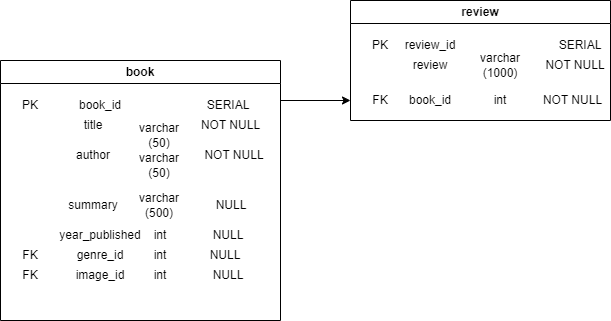

The diagram above was exported from draw.io. Its source (the exported page's mxGraphModel, read from the mxfile embedded in the PNG):
<mxGraphModel dx="1050" dy="522" grid="1" gridSize="10" guides="1" tooltips="1" connect="1" arrows="1" fold="1" page="1" pageScale="1" pageWidth="850" pageHeight="1100" math="0" shadow="0">
  <root>
    <mxCell id="0" />
    <mxCell id="1" parent="0" />
    <mxCell id="fwQHwJ4FEYGZr4-3Rpnh-5" value="" style="group" vertex="1" connectable="0" parent="1">
      <mxGeometry x="220" y="90" width="280" height="260" as="geometry" />
    </mxCell>
    <mxCell id="koVJvfFal3RntIzGQks3-9" value="book" style="swimlane;whiteSpace=wrap;html=1;" parent="fwQHwJ4FEYGZr4-3Rpnh-5" vertex="1">
      <mxGeometry width="280" height="260" as="geometry" />
    </mxCell>
    <mxCell id="koVJvfFal3RntIzGQks3-10" value="book_id" style="text;html=1;align=center;verticalAlign=middle;whiteSpace=wrap;rounded=0;" parent="koVJvfFal3RntIzGQks3-9" vertex="1">
      <mxGeometry x="70" y="30" width="60" height="30" as="geometry" />
    </mxCell>
    <mxCell id="koVJvfFal3RntIzGQks3-19" value="PK" style="text;html=1;align=center;verticalAlign=middle;whiteSpace=wrap;rounded=0;" parent="koVJvfFal3RntIzGQks3-9" vertex="1">
      <mxGeometry y="30" width="60" height="30" as="geometry" />
    </mxCell>
    <mxCell id="koVJvfFal3RntIzGQks3-20" value="FK" style="text;html=1;align=center;verticalAlign=middle;whiteSpace=wrap;rounded=0;" parent="koVJvfFal3RntIzGQks3-9" vertex="1">
      <mxGeometry y="200" width="60" height="30" as="geometry" />
    </mxCell>
    <mxCell id="koVJvfFal3RntIzGQks3-25" value="SERIAL" style="text;html=1;align=center;verticalAlign=middle;whiteSpace=wrap;rounded=0;" parent="koVJvfFal3RntIzGQks3-9" vertex="1">
      <mxGeometry x="197.5" y="30" width="60" height="30" as="geometry" />
    </mxCell>
    <mxCell id="koVJvfFal3RntIzGQks3-36" value="NOT NULL" style="text;html=1;align=center;verticalAlign=middle;whiteSpace=wrap;rounded=0;" parent="koVJvfFal3RntIzGQks3-9" vertex="1">
      <mxGeometry x="197.5" y="50" width="65" height="30" as="geometry" />
    </mxCell>
    <mxCell id="koVJvfFal3RntIzGQks3-44" value="FK" style="text;html=1;align=center;verticalAlign=middle;whiteSpace=wrap;rounded=0;" parent="koVJvfFal3RntIzGQks3-9" vertex="1">
      <mxGeometry y="180" width="60" height="30" as="geometry" />
    </mxCell>
    <mxCell id="koVJvfFal3RntIzGQks3-49" value="" style="group" parent="koVJvfFal3RntIzGQks3-9" vertex="1" connectable="0">
      <mxGeometry x="70" y="160" width="195" height="70" as="geometry" />
    </mxCell>
    <mxCell id="koVJvfFal3RntIzGQks3-17" value="image_id" style="text;html=1;align=center;verticalAlign=middle;whiteSpace=wrap;rounded=0;" parent="koVJvfFal3RntIzGQks3-49" vertex="1">
      <mxGeometry y="40" width="60" height="30" as="geometry" />
    </mxCell>
    <mxCell id="koVJvfFal3RntIzGQks3-13" value="genre_id" style="text;html=1;align=center;verticalAlign=middle;whiteSpace=wrap;rounded=0;" parent="koVJvfFal3RntIzGQks3-49" vertex="1">
      <mxGeometry y="20" width="60" height="30" as="geometry" />
    </mxCell>
    <mxCell id="koVJvfFal3RntIzGQks3-27" value="int" style="text;html=1;align=center;verticalAlign=middle;whiteSpace=wrap;rounded=0;" parent="koVJvfFal3RntIzGQks3-49" vertex="1">
      <mxGeometry x="60" y="20" width="60" height="30" as="geometry" />
    </mxCell>
    <mxCell id="koVJvfFal3RntIzGQks3-32" value="int" style="text;html=1;align=center;verticalAlign=middle;whiteSpace=wrap;rounded=0;" parent="koVJvfFal3RntIzGQks3-49" vertex="1">
      <mxGeometry x="60" y="40" width="60" height="30" as="geometry" />
    </mxCell>
    <mxCell id="koVJvfFal3RntIzGQks3-40" value="NULL" style="text;html=1;align=center;verticalAlign=middle;whiteSpace=wrap;rounded=0;" parent="koVJvfFal3RntIzGQks3-49" vertex="1">
      <mxGeometry x="125" y="20" width="60" height="30" as="geometry" />
    </mxCell>
    <mxCell id="koVJvfFal3RntIzGQks3-43" value="NULL" style="text;html=1;align=center;verticalAlign=middle;whiteSpace=wrap;rounded=0;" parent="koVJvfFal3RntIzGQks3-49" vertex="1">
      <mxGeometry x="127.5" y="40" width="60" height="30" as="geometry" />
    </mxCell>
    <mxCell id="koVJvfFal3RntIzGQks3-14" value="year_published" style="text;html=1;align=center;verticalAlign=middle;whiteSpace=wrap;rounded=0;" parent="koVJvfFal3RntIzGQks3-9" vertex="1">
      <mxGeometry x="70" y="160" width="60" height="30" as="geometry" />
    </mxCell>
    <mxCell id="koVJvfFal3RntIzGQks3-53" value="int" style="text;html=1;align=center;verticalAlign=middle;whiteSpace=wrap;rounded=0;" parent="koVJvfFal3RntIzGQks3-9" vertex="1">
      <mxGeometry x="130" y="160" width="60" height="30" as="geometry" />
    </mxCell>
    <mxCell id="koVJvfFal3RntIzGQks3-54" value="NULL" style="text;html=1;align=center;verticalAlign=middle;whiteSpace=wrap;rounded=0;" parent="koVJvfFal3RntIzGQks3-9" vertex="1">
      <mxGeometry x="197.5" y="160" width="60" height="30" as="geometry" />
    </mxCell>
    <mxCell id="koVJvfFal3RntIzGQks3-52" value="" style="group" parent="fwQHwJ4FEYGZr4-3Rpnh-5" vertex="1" connectable="0">
      <mxGeometry x="60" y="60" width="210" height="110" as="geometry" />
    </mxCell>
    <mxCell id="koVJvfFal3RntIzGQks3-12" value="author" style="text;html=1;align=center;verticalAlign=middle;whiteSpace=wrap;rounded=0;" parent="koVJvfFal3RntIzGQks3-52" vertex="1">
      <mxGeometry y="20" width="66.31578947368422" height="30" as="geometry" />
    </mxCell>
    <mxCell id="koVJvfFal3RntIzGQks3-29" value="varchar (50)" style="text;html=1;align=center;verticalAlign=middle;whiteSpace=wrap;rounded=0;" parent="koVJvfFal3RntIzGQks3-52" vertex="1">
      <mxGeometry x="66.31578947368422" y="30" width="66.31578947368422" height="30" as="geometry" />
    </mxCell>
    <mxCell id="koVJvfFal3RntIzGQks3-37" value="NOT NULL" style="text;html=1;align=center;verticalAlign=middle;whiteSpace=wrap;rounded=0;" parent="koVJvfFal3RntIzGQks3-52" vertex="1">
      <mxGeometry x="138.1578947368421" y="20" width="71.8421052631579" height="30" as="geometry" />
    </mxCell>
    <mxCell id="koVJvfFal3RntIzGQks3-28" value="varchar (50)" style="text;html=1;align=center;verticalAlign=middle;whiteSpace=wrap;rounded=0;" parent="koVJvfFal3RntIzGQks3-52" vertex="1">
      <mxGeometry x="66.31578947368422" width="66.31578947368422" height="30" as="geometry" />
    </mxCell>
    <mxCell id="koVJvfFal3RntIzGQks3-11" value="title" style="text;html=1;align=center;verticalAlign=middle;whiteSpace=wrap;rounded=0;" parent="koVJvfFal3RntIzGQks3-52" vertex="1">
      <mxGeometry y="-10" width="66.31578947368422" height="30" as="geometry" />
    </mxCell>
    <mxCell id="koVJvfFal3RntIzGQks3-15" value="summary" style="text;html=1;align=center;verticalAlign=middle;whiteSpace=wrap;rounded=0;" parent="koVJvfFal3RntIzGQks3-52" vertex="1">
      <mxGeometry y="70" width="66.31578947368422" height="30" as="geometry" />
    </mxCell>
    <mxCell id="koVJvfFal3RntIzGQks3-31" value="varchar (500)" style="text;html=1;align=center;verticalAlign=middle;whiteSpace=wrap;rounded=0;" parent="koVJvfFal3RntIzGQks3-52" vertex="1">
      <mxGeometry x="66.31578947368422" y="70" width="66.31578947368422" height="30" as="geometry" />
    </mxCell>
    <mxCell id="koVJvfFal3RntIzGQks3-39" value="NULL" style="text;html=1;align=center;verticalAlign=middle;whiteSpace=wrap;rounded=0;" parent="koVJvfFal3RntIzGQks3-52" vertex="1">
      <mxGeometry x="138.16105263157897" y="70" width="66.31578947368422" height="30" as="geometry" />
    </mxCell>
    <mxCell id="fwQHwJ4FEYGZr4-3Rpnh-6" value="review" style="swimlane;whiteSpace=wrap;html=1;" vertex="1" parent="1">
      <mxGeometry x="570" y="30" width="260" height="120" as="geometry" />
    </mxCell>
    <mxCell id="fwQHwJ4FEYGZr4-3Rpnh-7" value="PK" style="text;html=1;align=center;verticalAlign=middle;whiteSpace=wrap;rounded=0;" vertex="1" parent="fwQHwJ4FEYGZr4-3Rpnh-6">
      <mxGeometry y="30" width="60" height="30" as="geometry" />
    </mxCell>
    <mxCell id="fwQHwJ4FEYGZr4-3Rpnh-8" value="review_id" style="text;html=1;align=center;verticalAlign=middle;whiteSpace=wrap;rounded=0;" vertex="1" parent="fwQHwJ4FEYGZr4-3Rpnh-6">
      <mxGeometry x="50" y="30" width="60" height="30" as="geometry" />
    </mxCell>
    <mxCell id="fwQHwJ4FEYGZr4-3Rpnh-9" value="SERIAL" style="text;html=1;align=center;verticalAlign=middle;whiteSpace=wrap;rounded=0;" vertex="1" parent="fwQHwJ4FEYGZr4-3Rpnh-6">
      <mxGeometry x="200" y="30" width="60" height="30" as="geometry" />
    </mxCell>
    <mxCell id="fwQHwJ4FEYGZr4-3Rpnh-10" value="review" style="text;html=1;align=center;verticalAlign=middle;whiteSpace=wrap;rounded=0;" vertex="1" parent="fwQHwJ4FEYGZr4-3Rpnh-6">
      <mxGeometry x="50" y="50" width="60" height="30" as="geometry" />
    </mxCell>
    <mxCell id="fwQHwJ4FEYGZr4-3Rpnh-11" value="varchar (1000)" style="text;html=1;align=center;verticalAlign=middle;whiteSpace=wrap;rounded=0;" vertex="1" parent="fwQHwJ4FEYGZr4-3Rpnh-6">
      <mxGeometry x="120" y="50" width="60" height="30" as="geometry" />
    </mxCell>
    <mxCell id="fwQHwJ4FEYGZr4-3Rpnh-12" value="NOT NULL" style="text;html=1;align=center;verticalAlign=middle;whiteSpace=wrap;rounded=0;" vertex="1" parent="fwQHwJ4FEYGZr4-3Rpnh-6">
      <mxGeometry x="190" y="50" width="70" height="30" as="geometry" />
    </mxCell>
    <mxCell id="fwQHwJ4FEYGZr4-3Rpnh-13" value="book_id" style="text;html=1;align=center;verticalAlign=middle;whiteSpace=wrap;rounded=0;" vertex="1" parent="fwQHwJ4FEYGZr4-3Rpnh-6">
      <mxGeometry x="50" y="85" width="60" height="30" as="geometry" />
    </mxCell>
    <mxCell id="fwQHwJ4FEYGZr4-3Rpnh-14" value="int" style="text;html=1;align=center;verticalAlign=middle;whiteSpace=wrap;rounded=0;" vertex="1" parent="fwQHwJ4FEYGZr4-3Rpnh-6">
      <mxGeometry x="120" y="85" width="60" height="30" as="geometry" />
    </mxCell>
    <mxCell id="fwQHwJ4FEYGZr4-3Rpnh-15" value="NOT NULL" style="text;html=1;align=center;verticalAlign=middle;whiteSpace=wrap;rounded=0;" vertex="1" parent="fwQHwJ4FEYGZr4-3Rpnh-6">
      <mxGeometry x="190" y="85" width="65" height="30" as="geometry" />
    </mxCell>
    <mxCell id="fwQHwJ4FEYGZr4-3Rpnh-16" value="FK" style="text;html=1;align=center;verticalAlign=middle;whiteSpace=wrap;rounded=0;" vertex="1" parent="fwQHwJ4FEYGZr4-3Rpnh-6">
      <mxGeometry y="85" width="60" height="30" as="geometry" />
    </mxCell>
    <mxCell id="fwQHwJ4FEYGZr4-3Rpnh-18" value="" style="endArrow=classic;html=1;rounded=0;entryX=0;entryY=0.5;entryDx=0;entryDy=0;" edge="1" parent="1" target="fwQHwJ4FEYGZr4-3Rpnh-16">
      <mxGeometry width="50" height="50" relative="1" as="geometry">
        <mxPoint x="500" y="130" as="sourcePoint" />
        <mxPoint x="760" y="250" as="targetPoint" />
      </mxGeometry>
    </mxCell>
  </root>
</mxGraphModel>